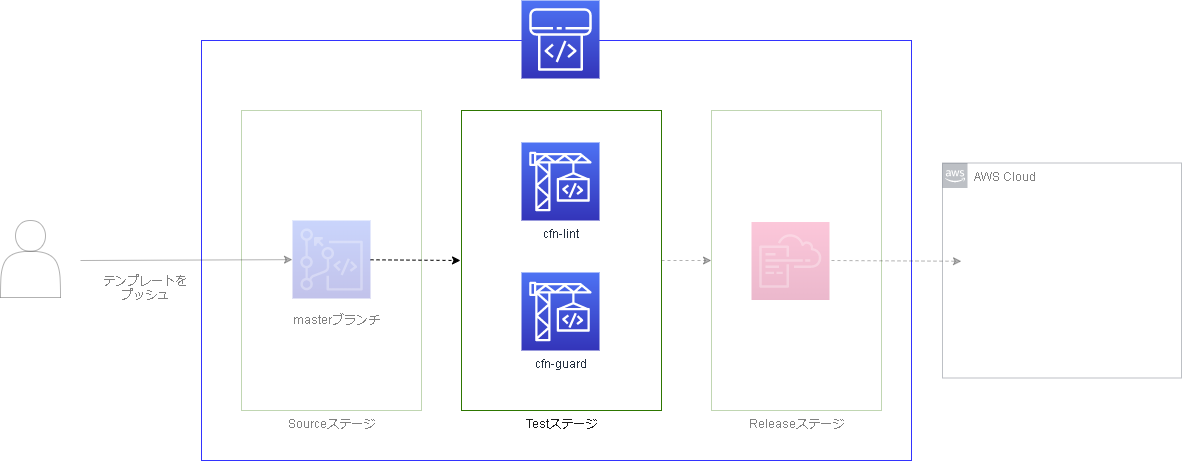

The diagram above was exported from draw.io. Its source (the exported page's mxGraphModel, read from the mxfile embedded in the PNG):
<mxGraphModel dx="2862" dy="708" grid="1" gridSize="10" guides="1" tooltips="1" connect="1" arrows="1" fold="1" page="1" pageScale="1" pageWidth="827" pageHeight="1169" background="#ffffff" math="0" shadow="0">
  <root>
    <mxCell id="0" />
    <mxCell id="1" parent="0" />
    <mxCell id="2" value="" style="rounded=0;whiteSpace=wrap;html=1;fontColor=#000000;fillColor=none;strokeColor=#3333FF;" parent="1" vertex="1">
      <mxGeometry x="-1220" y="100" width="710" height="420" as="geometry" />
    </mxCell>
    <mxCell id="88" value="&lt;font color=&quot;#808080&quot;&gt;Releaseステージ&lt;/font&gt;" style="rounded=0;whiteSpace=wrap;html=1;fontColor=#ffffff;strokeColor=#2D7600;fillColor=none;labelPosition=center;verticalLabelPosition=bottom;align=center;verticalAlign=top;opacity=30;" parent="1" vertex="1">
      <mxGeometry x="-710" y="170" width="170" height="300" as="geometry" />
    </mxCell>
    <mxCell id="86" value="&lt;font color=&quot;#808080&quot;&gt;Sourceステージ&lt;/font&gt;" style="rounded=0;whiteSpace=wrap;html=1;fontColor=#ffffff;strokeColor=#2D7600;fillColor=none;labelPosition=center;verticalLabelPosition=bottom;align=center;verticalAlign=top;opacity=30;" parent="1" vertex="1">
      <mxGeometry x="-1180" y="170" width="180" height="300" as="geometry" />
    </mxCell>
    <mxCell id="3" value="" style="outlineConnect=0;fontColor=#232F3E;gradientColor=#4D72F3;gradientDirection=north;fillColor=#3334B9;strokeColor=#ffffff;dashed=0;verticalLabelPosition=bottom;verticalAlign=top;align=center;html=1;fontSize=12;fontStyle=0;aspect=fixed;shape=mxgraph.aws4.resourceIcon;resIcon=mxgraph.aws4.codepipeline;" parent="1" vertex="1">
      <mxGeometry x="-900" y="60" width="78" height="78" as="geometry" />
    </mxCell>
    <mxCell id="4" value="cfn-lint" style="outlineConnect=0;fontColor=#232F3E;gradientColor=#4D72F3;gradientDirection=north;fillColor=#3334B9;strokeColor=#ffffff;dashed=0;verticalLabelPosition=bottom;verticalAlign=top;align=center;html=1;fontSize=12;fontStyle=0;aspect=fixed;shape=mxgraph.aws4.resourceIcon;resIcon=mxgraph.aws4.codebuild;labelPosition=center;" parent="1" vertex="1">
      <mxGeometry x="-900" y="202" width="78" height="78" as="geometry" />
    </mxCell>
    <mxCell id="7" value="" style="endArrow=classic;html=1;fontColor=#000000;strokeColor=#000000;dashed=1;" parent="1" source="18" edge="1">
      <mxGeometry width="50" height="50" relative="1" as="geometry">
        <mxPoint x="-1160" y="304.605263157895" as="sourcePoint" />
        <mxPoint x="-961" y="320" as="targetPoint" />
      </mxGeometry>
    </mxCell>
    <mxCell id="15" value="&lt;font color=&quot;#808080&quot;&gt;masterブランチ&lt;/font&gt;" style="text;html=1;strokeColor=none;fillColor=none;align=center;verticalAlign=middle;whiteSpace=wrap;rounded=0;fontColor=#000000;" parent="1" vertex="1">
      <mxGeometry x="-1130" y="369" width="90" height="20" as="geometry" />
    </mxCell>
    <mxCell id="18" value="" style="outlineConnect=0;fontColor=#232F3E;gradientColor=#4D72F3;gradientDirection=north;fillColor=#3334B9;strokeColor=#ffffff;dashed=0;verticalLabelPosition=bottom;verticalAlign=top;align=center;html=1;fontSize=12;fontStyle=0;aspect=fixed;shape=mxgraph.aws4.resourceIcon;resIcon=mxgraph.aws4.codecommit;opacity=30;" parent="1" vertex="1">
      <mxGeometry x="-1129" y="280" width="78" height="78" as="geometry" />
    </mxCell>
    <mxCell id="21" value="" style="outlineConnect=0;fontColor=#232F3E;gradientColor=#F34482;gradientDirection=north;fillColor=#BC1356;strokeColor=#ffffff;dashed=0;verticalLabelPosition=top;verticalAlign=bottom;align=center;html=1;fontSize=12;fontStyle=0;aspect=fixed;shape=mxgraph.aws4.resourceIcon;resIcon=mxgraph.aws4.cloudformation;labelPosition=center;opacity=30;" parent="1" vertex="1">
      <mxGeometry x="-670" y="281.5" width="78" height="78" as="geometry" />
    </mxCell>
    <mxCell id="33" value="cfn-guard" style="outlineConnect=0;fontColor=#232F3E;gradientColor=#4D72F3;gradientDirection=north;fillColor=#3334B9;strokeColor=#ffffff;dashed=0;verticalLabelPosition=bottom;verticalAlign=top;align=center;html=1;fontSize=12;fontStyle=0;aspect=fixed;shape=mxgraph.aws4.resourceIcon;resIcon=mxgraph.aws4.codebuild;labelPosition=center;" parent="1" vertex="1">
      <mxGeometry x="-900" y="332" width="78" height="78" as="geometry" />
    </mxCell>
    <mxCell id="34" value="" style="endArrow=classic;html=1;fontColor=#000000;strokeColor=#000000;dashed=1;exitX=1;exitY=0.5;exitDx=0;exitDy=0;entryX=0;entryY=0.5;entryDx=0;entryDy=0;opacity=30;" parent="1" source="87" target="88" edge="1">
      <mxGeometry width="50" height="50" relative="1" as="geometry">
        <mxPoint x="-772" y="307.65999999999985" as="sourcePoint" />
        <mxPoint x="-690" y="307.6600000000003" as="targetPoint" />
      </mxGeometry>
    </mxCell>
    <mxCell id="50" value="" style="endArrow=classic;html=1;fontColor=#000000;strokeColor=#000000;dashed=1;opacity=30;" parent="1" edge="1">
      <mxGeometry width="50" height="50" relative="1" as="geometry">
        <mxPoint x="-590" y="320" as="sourcePoint" />
        <mxPoint x="-460" y="320.76923076923083" as="targetPoint" />
      </mxGeometry>
    </mxCell>
    <mxCell id="81" value="" style="endArrow=classic;html=1;fontColor=#000000;strokeColor=#000000;opacity=30;" parent="1" target="18" edge="1">
      <mxGeometry width="50" height="50" relative="1" as="geometry">
        <mxPoint x="-1341" y="320" as="sourcePoint" />
        <mxPoint x="-1211" y="319.79" as="targetPoint" />
      </mxGeometry>
    </mxCell>
    <mxCell id="83" value="" style="shape=actor;whiteSpace=wrap;html=1;opacity=30;" parent="1" vertex="1">
      <mxGeometry x="-1421" y="280" width="60" height="77" as="geometry" />
    </mxCell>
    <mxCell id="84" value="&lt;font color=&quot;#808080&quot;&gt;テンプレートをプッシュ&lt;/font&gt;" style="text;html=1;strokeColor=none;fillColor=none;align=center;verticalAlign=middle;whiteSpace=wrap;rounded=0;fontColor=#000000;opacity=30;" parent="1" vertex="1">
      <mxGeometry x="-1321" y="337" width="90" height="20" as="geometry" />
    </mxCell>
    <mxCell id="87" value="&lt;font color=&quot;#1a1a1a&quot;&gt;Testステージ&lt;/font&gt;" style="rounded=0;whiteSpace=wrap;html=1;fontColor=#ffffff;strokeColor=#2D7600;fillColor=none;labelPosition=center;verticalLabelPosition=bottom;align=center;verticalAlign=top;" parent="1" vertex="1">
      <mxGeometry x="-960" y="170" width="200" height="300" as="geometry" />
    </mxCell>
    <mxCell id="90" value="&lt;font color=&quot;#808080&quot;&gt;AWS Cloud&lt;/font&gt;" style="points=[[0,0],[0.25,0],[0.5,0],[0.75,0],[1,0],[1,0.25],[1,0.5],[1,0.75],[1,1],[0.75,1],[0.5,1],[0.25,1],[0,1],[0,0.75],[0,0.5],[0,0.25]];outlineConnect=0;gradientColor=none;html=1;whiteSpace=wrap;fontSize=12;fontStyle=0;shape=mxgraph.aws4.group;grIcon=mxgraph.aws4.group_aws_cloud_alt;strokeColor=#232F3E;fillColor=none;verticalAlign=top;align=left;spacingLeft=30;fontColor=#232F3E;dashed=0;opacity=30;" parent="1" vertex="1">
      <mxGeometry x="-479" y="222.5" width="239" height="215" as="geometry" />
    </mxCell>
  </root>
</mxGraphModel>